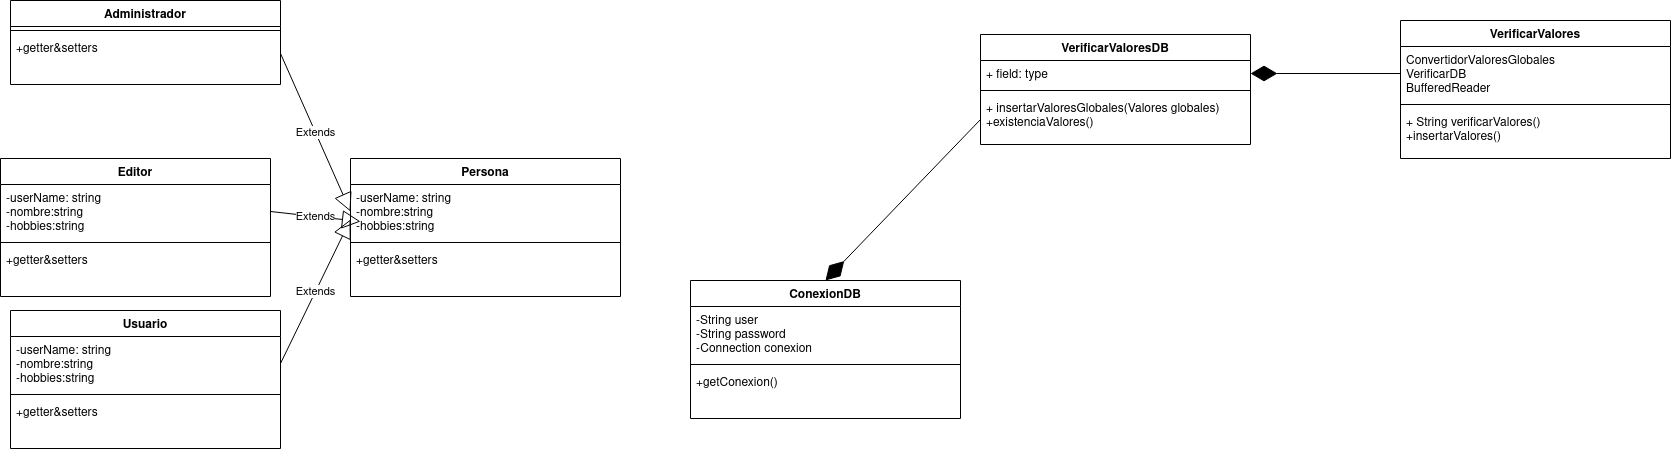

The diagram above was exported from draw.io. Its source (the exported page's mxGraphModel, read from the mxfile embedded in the PNG):
<mxGraphModel dx="3073" dy="792" grid="1" gridSize="10" guides="1" tooltips="1" connect="1" arrows="1" fold="1" page="1" pageScale="1" pageWidth="850" pageHeight="1100" background="none" math="0" shadow="0">
  <root>
    <mxCell id="0" />
    <mxCell id="1" parent="0" />
    <mxCell id="a9SGOJEvJiQetW09BjWm-1" value="VerificarValoresDB" style="swimlane;fontStyle=1;align=center;verticalAlign=top;childLayout=stackLayout;horizontal=1;startSize=26;horizontalStack=0;resizeParent=1;resizeParentMax=0;resizeLast=0;collapsible=1;marginBottom=0;" parent="1" vertex="1">
      <mxGeometry x="40" y="44" width="270" height="110" as="geometry" />
    </mxCell>
    <mxCell id="a9SGOJEvJiQetW09BjWm-2" value="+ field: type" style="text;strokeColor=none;fillColor=none;align=left;verticalAlign=top;spacingLeft=4;spacingRight=4;overflow=hidden;rotatable=0;points=[[0,0.5],[1,0.5]];portConstraint=eastwest;" parent="a9SGOJEvJiQetW09BjWm-1" vertex="1">
      <mxGeometry y="26" width="270" height="26" as="geometry" />
    </mxCell>
    <mxCell id="a9SGOJEvJiQetW09BjWm-3" value="" style="line;strokeWidth=1;fillColor=none;align=left;verticalAlign=middle;spacingTop=-1;spacingLeft=3;spacingRight=3;rotatable=0;labelPosition=right;points=[];portConstraint=eastwest;" parent="a9SGOJEvJiQetW09BjWm-1" vertex="1">
      <mxGeometry y="52" width="270" height="8" as="geometry" />
    </mxCell>
    <mxCell id="a9SGOJEvJiQetW09BjWm-4" value="+ insertarValoresGlobales(Valores globales)&#10;+existenciaValores()&#10;" style="text;strokeColor=none;fillColor=none;align=left;verticalAlign=top;spacingLeft=4;spacingRight=4;overflow=hidden;rotatable=0;points=[[0,0.5],[1,0.5]];portConstraint=eastwest;" parent="a9SGOJEvJiQetW09BjWm-1" vertex="1">
      <mxGeometry y="60" width="270" height="50" as="geometry" />
    </mxCell>
    <mxCell id="MlStWV0Qro_zkQdPm-sv-1" value="VerificarValores" style="swimlane;fontStyle=1;align=center;verticalAlign=top;childLayout=stackLayout;horizontal=1;startSize=26;horizontalStack=0;resizeParent=1;resizeParentMax=0;resizeLast=0;collapsible=1;marginBottom=0;" vertex="1" parent="1">
      <mxGeometry x="460" y="30" width="270" height="138" as="geometry" />
    </mxCell>
    <mxCell id="MlStWV0Qro_zkQdPm-sv-2" value="ConvertidorValoresGlobales&#10;VerificarDB&#10;BufferedReader&#10;" style="text;strokeColor=none;fillColor=none;align=left;verticalAlign=top;spacingLeft=4;spacingRight=4;overflow=hidden;rotatable=0;points=[[0,0.5],[1,0.5]];portConstraint=eastwest;" vertex="1" parent="MlStWV0Qro_zkQdPm-sv-1">
      <mxGeometry y="26" width="270" height="54" as="geometry" />
    </mxCell>
    <mxCell id="MlStWV0Qro_zkQdPm-sv-3" value="" style="line;strokeWidth=1;fillColor=none;align=left;verticalAlign=middle;spacingTop=-1;spacingLeft=3;spacingRight=3;rotatable=0;labelPosition=right;points=[];portConstraint=eastwest;" vertex="1" parent="MlStWV0Qro_zkQdPm-sv-1">
      <mxGeometry y="80" width="270" height="8" as="geometry" />
    </mxCell>
    <mxCell id="MlStWV0Qro_zkQdPm-sv-4" value="+ String verificarValores()&#10;+insertarValores()&#10;" style="text;strokeColor=none;fillColor=none;align=left;verticalAlign=top;spacingLeft=4;spacingRight=4;overflow=hidden;rotatable=0;points=[[0,0.5],[1,0.5]];portConstraint=eastwest;" vertex="1" parent="MlStWV0Qro_zkQdPm-sv-1">
      <mxGeometry y="88" width="270" height="50" as="geometry" />
    </mxCell>
    <mxCell id="MlStWV0Qro_zkQdPm-sv-5" value="" style="endArrow=diamondThin;endFill=1;endSize=24;html=1;rounded=0;entryX=1;entryY=0.5;entryDx=0;entryDy=0;exitX=0;exitY=0.5;exitDx=0;exitDy=0;" edge="1" parent="1" source="MlStWV0Qro_zkQdPm-sv-2" target="a9SGOJEvJiQetW09BjWm-2">
      <mxGeometry width="160" relative="1" as="geometry">
        <mxPoint x="430" y="200" as="sourcePoint" />
        <mxPoint x="590" y="200" as="targetPoint" />
      </mxGeometry>
    </mxCell>
    <mxCell id="MlStWV0Qro_zkQdPm-sv-6" value="ConexionDB" style="swimlane;fontStyle=1;align=center;verticalAlign=top;childLayout=stackLayout;horizontal=1;startSize=26;horizontalStack=0;resizeParent=1;resizeParentMax=0;resizeLast=0;collapsible=1;marginBottom=0;" vertex="1" parent="1">
      <mxGeometry x="-250" y="290" width="270" height="138" as="geometry" />
    </mxCell>
    <mxCell id="MlStWV0Qro_zkQdPm-sv-7" value="-String user&#10;-String password&#10;-Connection conexion&#10;" style="text;strokeColor=none;fillColor=none;align=left;verticalAlign=top;spacingLeft=4;spacingRight=4;overflow=hidden;rotatable=0;points=[[0,0.5],[1,0.5]];portConstraint=eastwest;" vertex="1" parent="MlStWV0Qro_zkQdPm-sv-6">
      <mxGeometry y="26" width="270" height="54" as="geometry" />
    </mxCell>
    <mxCell id="MlStWV0Qro_zkQdPm-sv-8" value="" style="line;strokeWidth=1;fillColor=none;align=left;verticalAlign=middle;spacingTop=-1;spacingLeft=3;spacingRight=3;rotatable=0;labelPosition=right;points=[];portConstraint=eastwest;" vertex="1" parent="MlStWV0Qro_zkQdPm-sv-6">
      <mxGeometry y="80" width="270" height="8" as="geometry" />
    </mxCell>
    <mxCell id="MlStWV0Qro_zkQdPm-sv-9" value="+getConexion()" style="text;strokeColor=none;fillColor=none;align=left;verticalAlign=top;spacingLeft=4;spacingRight=4;overflow=hidden;rotatable=0;points=[[0,0.5],[1,0.5]];portConstraint=eastwest;" vertex="1" parent="MlStWV0Qro_zkQdPm-sv-6">
      <mxGeometry y="88" width="270" height="50" as="geometry" />
    </mxCell>
    <mxCell id="MlStWV0Qro_zkQdPm-sv-10" value="" style="endArrow=diamondThin;endFill=1;endSize=24;html=1;rounded=0;entryX=0.5;entryY=0;entryDx=0;entryDy=0;exitX=0;exitY=0.5;exitDx=0;exitDy=0;" edge="1" parent="1" source="a9SGOJEvJiQetW09BjWm-4" target="MlStWV0Qro_zkQdPm-sv-6">
      <mxGeometry width="160" relative="1" as="geometry">
        <mxPoint x="30" y="220" as="sourcePoint" />
        <mxPoint x="320" y="93" as="targetPoint" />
      </mxGeometry>
    </mxCell>
    <mxCell id="MlStWV0Qro_zkQdPm-sv-11" value="Usuario" style="swimlane;fontStyle=1;align=center;verticalAlign=top;childLayout=stackLayout;horizontal=1;startSize=26;horizontalStack=0;resizeParent=1;resizeParentMax=0;resizeLast=0;collapsible=1;marginBottom=0;" vertex="1" parent="1">
      <mxGeometry x="-930" y="320" width="270" height="138" as="geometry" />
    </mxCell>
    <mxCell id="MlStWV0Qro_zkQdPm-sv-12" value="-userName: string&#10;-nombre:string&#10;-hobbies:string&#10;" style="text;strokeColor=none;fillColor=none;align=left;verticalAlign=top;spacingLeft=4;spacingRight=4;overflow=hidden;rotatable=0;points=[[0,0.5],[1,0.5]];portConstraint=eastwest;" vertex="1" parent="MlStWV0Qro_zkQdPm-sv-11">
      <mxGeometry y="26" width="270" height="54" as="geometry" />
    </mxCell>
    <mxCell id="MlStWV0Qro_zkQdPm-sv-13" value="" style="line;strokeWidth=1;fillColor=none;align=left;verticalAlign=middle;spacingTop=-1;spacingLeft=3;spacingRight=3;rotatable=0;labelPosition=right;points=[];portConstraint=eastwest;" vertex="1" parent="MlStWV0Qro_zkQdPm-sv-11">
      <mxGeometry y="80" width="270" height="8" as="geometry" />
    </mxCell>
    <mxCell id="MlStWV0Qro_zkQdPm-sv-14" value="+getter&amp;setters" style="text;strokeColor=none;fillColor=none;align=left;verticalAlign=top;spacingLeft=4;spacingRight=4;overflow=hidden;rotatable=0;points=[[0,0.5],[1,0.5]];portConstraint=eastwest;" vertex="1" parent="MlStWV0Qro_zkQdPm-sv-11">
      <mxGeometry y="88" width="270" height="50" as="geometry" />
    </mxCell>
    <mxCell id="MlStWV0Qro_zkQdPm-sv-15" value="Editor" style="swimlane;fontStyle=1;align=center;verticalAlign=top;childLayout=stackLayout;horizontal=1;startSize=26;horizontalStack=0;resizeParent=1;resizeParentMax=0;resizeLast=0;collapsible=1;marginBottom=0;" vertex="1" parent="1">
      <mxGeometry x="-940" y="168" width="270" height="138" as="geometry" />
    </mxCell>
    <mxCell id="MlStWV0Qro_zkQdPm-sv-16" value="-userName: string&#10;-nombre:string&#10;-hobbies:string&#10;" style="text;strokeColor=none;fillColor=none;align=left;verticalAlign=top;spacingLeft=4;spacingRight=4;overflow=hidden;rotatable=0;points=[[0,0.5],[1,0.5]];portConstraint=eastwest;" vertex="1" parent="MlStWV0Qro_zkQdPm-sv-15">
      <mxGeometry y="26" width="270" height="54" as="geometry" />
    </mxCell>
    <mxCell id="MlStWV0Qro_zkQdPm-sv-17" value="" style="line;strokeWidth=1;fillColor=none;align=left;verticalAlign=middle;spacingTop=-1;spacingLeft=3;spacingRight=3;rotatable=0;labelPosition=right;points=[];portConstraint=eastwest;" vertex="1" parent="MlStWV0Qro_zkQdPm-sv-15">
      <mxGeometry y="80" width="270" height="8" as="geometry" />
    </mxCell>
    <mxCell id="MlStWV0Qro_zkQdPm-sv-18" value="+getter&amp;setters" style="text;strokeColor=none;fillColor=none;align=left;verticalAlign=top;spacingLeft=4;spacingRight=4;overflow=hidden;rotatable=0;points=[[0,0.5],[1,0.5]];portConstraint=eastwest;" vertex="1" parent="MlStWV0Qro_zkQdPm-sv-15">
      <mxGeometry y="88" width="270" height="50" as="geometry" />
    </mxCell>
    <mxCell id="MlStWV0Qro_zkQdPm-sv-19" value="Administrador" style="swimlane;fontStyle=1;align=center;verticalAlign=top;childLayout=stackLayout;horizontal=1;startSize=26;horizontalStack=0;resizeParent=1;resizeParentMax=0;resizeLast=0;collapsible=1;marginBottom=0;" vertex="1" parent="1">
      <mxGeometry x="-930" y="10" width="270" height="84" as="geometry" />
    </mxCell>
    <mxCell id="MlStWV0Qro_zkQdPm-sv-21" value="" style="line;strokeWidth=1;fillColor=none;align=left;verticalAlign=middle;spacingTop=-1;spacingLeft=3;spacingRight=3;rotatable=0;labelPosition=right;points=[];portConstraint=eastwest;" vertex="1" parent="MlStWV0Qro_zkQdPm-sv-19">
      <mxGeometry y="26" width="270" height="8" as="geometry" />
    </mxCell>
    <mxCell id="MlStWV0Qro_zkQdPm-sv-22" value="+getter&amp;setters" style="text;strokeColor=none;fillColor=none;align=left;verticalAlign=top;spacingLeft=4;spacingRight=4;overflow=hidden;rotatable=0;points=[[0,0.5],[1,0.5]];portConstraint=eastwest;" vertex="1" parent="MlStWV0Qro_zkQdPm-sv-19">
      <mxGeometry y="34" width="270" height="50" as="geometry" />
    </mxCell>
    <mxCell id="MlStWV0Qro_zkQdPm-sv-23" value="Persona" style="swimlane;fontStyle=1;align=center;verticalAlign=top;childLayout=stackLayout;horizontal=1;startSize=26;horizontalStack=0;resizeParent=1;resizeParentMax=0;resizeLast=0;collapsible=1;marginBottom=0;" vertex="1" parent="1">
      <mxGeometry x="-590" y="168" width="270" height="138" as="geometry" />
    </mxCell>
    <mxCell id="MlStWV0Qro_zkQdPm-sv-24" value="-userName: string&#10;-nombre:string&#10;-hobbies:string&#10;" style="text;strokeColor=none;fillColor=none;align=left;verticalAlign=top;spacingLeft=4;spacingRight=4;overflow=hidden;rotatable=0;points=[[0,0.5],[1,0.5]];portConstraint=eastwest;" vertex="1" parent="MlStWV0Qro_zkQdPm-sv-23">
      <mxGeometry y="26" width="270" height="54" as="geometry" />
    </mxCell>
    <mxCell id="MlStWV0Qro_zkQdPm-sv-25" value="" style="line;strokeWidth=1;fillColor=none;align=left;verticalAlign=middle;spacingTop=-1;spacingLeft=3;spacingRight=3;rotatable=0;labelPosition=right;points=[];portConstraint=eastwest;" vertex="1" parent="MlStWV0Qro_zkQdPm-sv-23">
      <mxGeometry y="80" width="270" height="8" as="geometry" />
    </mxCell>
    <mxCell id="MlStWV0Qro_zkQdPm-sv-26" value="+getter&amp;setters" style="text;strokeColor=none;fillColor=none;align=left;verticalAlign=top;spacingLeft=4;spacingRight=4;overflow=hidden;rotatable=0;points=[[0,0.5],[1,0.5]];portConstraint=eastwest;" vertex="1" parent="MlStWV0Qro_zkQdPm-sv-23">
      <mxGeometry y="88" width="270" height="50" as="geometry" />
    </mxCell>
    <mxCell id="MlStWV0Qro_zkQdPm-sv-27" value="Extends" style="endArrow=block;endSize=16;endFill=0;html=1;rounded=0;exitX=1;exitY=0.5;exitDx=0;exitDy=0;entryX=0;entryY=0.5;entryDx=0;entryDy=0;" edge="1" parent="1" target="MlStWV0Qro_zkQdPm-sv-24">
      <mxGeometry width="160" relative="1" as="geometry">
        <mxPoint x="-660" y="63" as="sourcePoint" />
        <mxPoint x="-430" y="380" as="targetPoint" />
      </mxGeometry>
    </mxCell>
    <mxCell id="MlStWV0Qro_zkQdPm-sv-28" value="Extends" style="endArrow=block;endSize=16;endFill=0;html=1;rounded=0;exitX=1;exitY=0.5;exitDx=0;exitDy=0;entryX=0;entryY=0.5;entryDx=0;entryDy=0;" edge="1" parent="1" source="MlStWV0Qro_zkQdPm-sv-16">
      <mxGeometry width="160" relative="1" as="geometry">
        <mxPoint x="-650" y="73" as="sourcePoint" />
        <mxPoint x="-580" y="231" as="targetPoint" />
      </mxGeometry>
    </mxCell>
    <mxCell id="MlStWV0Qro_zkQdPm-sv-29" value="Extends" style="endArrow=block;endSize=16;endFill=0;html=1;rounded=0;exitX=1;exitY=0.5;exitDx=0;exitDy=0;entryX=0;entryY=0.648;entryDx=0;entryDy=0;entryPerimeter=0;" edge="1" parent="1" source="MlStWV0Qro_zkQdPm-sv-12" target="MlStWV0Qro_zkQdPm-sv-24">
      <mxGeometry width="160" relative="1" as="geometry">
        <mxPoint x="-660" y="231" as="sourcePoint" />
        <mxPoint x="-600" y="270" as="targetPoint" />
      </mxGeometry>
    </mxCell>
  </root>
</mxGraphModel>